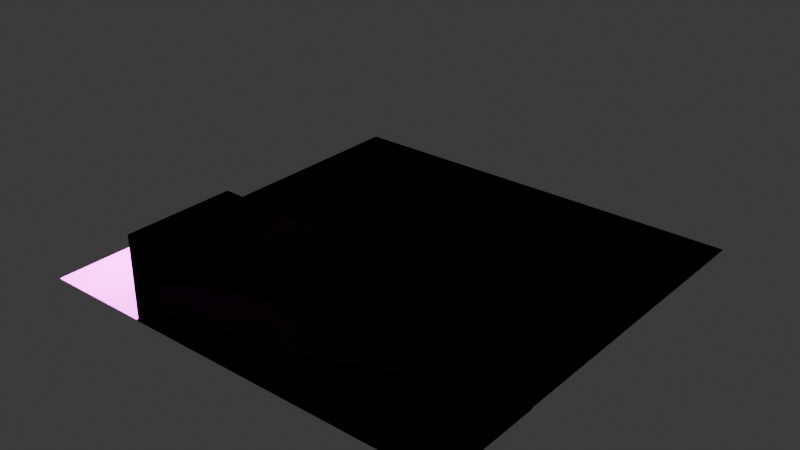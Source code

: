 # Source: Robocup1.blend  (saved by Blender 4.4.30; exported with 4.5.12 LTS)
import bpy
from mathutils import Matrix  # noqa: F401  (used for matrix-valued properties, if any)

bpy.ops.wm.read_factory_settings(use_empty=True)
scene = bpy.context.scene
scene.name = 'Scene'

# ---- collections
col_collection = bpy.data.collections.new('Collection'); scene.collection.children.link(col_collection)

# ---- images (referenced by path relative to the original .blend; pixels are not part of the script)
import os
ASSET_DIR = os.environ.get("B2B_ASSET_DIR", "")  # directory of the original .blend (textures are referenced by path, not embedded)
HERE = os.path.dirname(os.path.abspath(__file__))  # packed textures are extracted next to this script under _unpacked/

def load_image(name, relpath, width, height, colorspace="sRGB"):
    """Load a texture the original file referenced (path relative to the .blend, or extracted next to this script)."""
    p = next((c for c in (os.path.join(HERE, relpath), os.path.join(ASSET_DIR, relpath)) if relpath and os.path.exists(c)), "")
    if p:
        img = bpy.data.images.load(p, check_existing=True)
        img.name = name
    else:  # same state as the original file: an image datablock whose file is absent (Cycles renders it pink)
        img = bpy.data.images.new(name, width, height)
        img.source = "FILE"
        img.filepath = "//" + (relpath or name)
    img.colorspace_settings.name = colorspace
    return img
img_texture_white_jpg = load_image('texture_white.jpg', 'texture_white.jpg', 1024, 1024, 'sRGB')
img_base_grande_png = load_image('base_grande.png', 'base_grande.png', 1024, 1024, 'sRGB')
img_vecteezy_plywood_board_texture_background_2489575_jpg = load_image('vecteezy_plywood-board-texture-background_2489575.jpg', 'vecteezy_plywood-board-texture-background_2489575.jpg', 1024, 1024, 'sRGB')

# ---- materials (node trees are filled in below, after node groups)
mat_texturematerial_007 = bpy.data.materials.new('TextureMaterial.007')
mat_texturematerial_007.use_transparent_shadow = False
mat_basematerial = bpy.data.materials.new('BaseMaterial')
mat_basematerial.use_transparent_shadow = False
mat_material_001 = bpy.data.materials.new('Material.001')
mat_material_004 = bpy.data.materials.new('Material.004')
mat_material_002 = bpy.data.materials.new('Material.002')
mat_material_003 = bpy.data.materials.new('Material.003')
mat_texturematerial_001 = bpy.data.materials.new('TextureMaterial.001')
mat_basematerial_001 = bpy.data.materials.new('BaseMaterial.001')

# ---- material node trees
mat_texturematerial_007.use_nodes = True; mat_texturematerial_007.node_tree.nodes.clear()
_N = mat_texturematerial_007.node_tree.nodes; _L = mat_texturematerial_007.node_tree.links
n0 = _N.new('ShaderNodeBsdfPrincipled'); n0.name = 'Principled BSDF'; n0.location = (0, 300)
n0.inputs[3].default_value = 1.45
n0.inputs[13].default_value = 0.0
n0.inputs[27].default_value = (0.0, 0.0, 0.0, 1.0)
n1 = _N.new('ShaderNodeOutputMaterial'); n1.name = 'Material Output'; n1.location = (300, 300)
n2 = _N.new('ShaderNodeTexImage'); n2.name = 'Image Texture'; n2.location = (-290, 280)
n2.image = img_texture_white_jpg
_L.new(n0.outputs[0], n1.inputs[0])
_L.new(n2.outputs[0], n0.inputs[0])
n1.is_active_output = True
mat_basematerial.use_nodes = True; mat_basematerial.node_tree.nodes.clear()
_N = mat_basematerial.node_tree.nodes; _L = mat_basematerial.node_tree.links
n0 = _N.new('ShaderNodeBsdfPrincipled'); n0.name = 'Principled BSDF'; n0.location = (0, 300)
n0.inputs[3].default_value = 1.45
n0.inputs[13].default_value = 0.0
n0.inputs[27].default_value = (0.0, 0.0, 0.0, 1.0)
n1 = _N.new('ShaderNodeOutputMaterial'); n1.name = 'Material Output'; n1.location = (300, 300)
_L.new(n0.outputs[0], n1.inputs[0])
n1.is_active_output = True
mat_material_001.use_nodes = True; mat_material_001.node_tree.nodes.clear()
_N = mat_material_001.node_tree.nodes; _L = mat_material_001.node_tree.links
n0 = _N.new('ShaderNodeBsdfPrincipled'); n0.name = 'Principled BSDF'; n0.location = (10, 300)
n1 = _N.new('ShaderNodeOutputMaterial'); n1.name = 'Material Output'; n1.location = (300, 300)
n2 = _N.new('ShaderNodeTexImage'); n2.name = 'Image Texture'; n2.location = (-280, 280)
n2.image = img_base_grande_png
_L.new(n0.outputs[0], n1.inputs[0])
_L.new(n2.outputs[0], n0.inputs[0])
n1.is_active_output = True
mat_material_004.use_nodes = True; mat_material_004.node_tree.nodes.clear()
_N = mat_material_004.node_tree.nodes; _L = mat_material_004.node_tree.links
n0 = _N.new('ShaderNodeBsdfPrincipled'); n0.name = 'Principled BSDF'; n0.location = (10, 300)
n1 = _N.new('ShaderNodeOutputMaterial'); n1.name = 'Material Output'; n1.location = (300, 300)
n2 = _N.new('ShaderNodeTexImage'); n2.name = 'Image Texture'; n2.location = (-280, 280)
n2.image = img_vecteezy_plywood_board_texture_background_2489575_jpg
_L.new(n0.outputs[0], n1.inputs[0])
_L.new(n2.outputs[0], n0.inputs[0])
n1.is_active_output = True
mat_material_002.use_nodes = True; mat_material_002.node_tree.nodes.clear()
_N = mat_material_002.node_tree.nodes; _L = mat_material_002.node_tree.links
n0 = _N.new('ShaderNodeBsdfPrincipled'); n0.name = 'Principled BSDF'; n0.location = (0, 300)
n0.inputs[13].default_value = 0.0
n0.inputs[27].default_value = (0.0, 0.0, 0.0, 1.0)
n1 = _N.new('ShaderNodeOutputMaterial'); n1.name = 'Material Output'; n1.location = (300, 300)
n2 = _N.new('ShaderNodeTexImage'); n2.name = 'Image Texture'; n2.location = (-300, 300)
n2.label = 'Base Color'
n2.image = img_vecteezy_plywood_board_texture_background_2489575_jpg
_L.new(n0.outputs[0], n1.inputs[0])
_L.new(n2.outputs[0], n0.inputs[0])
n1.is_active_output = True
mat_material_003.use_nodes = True; mat_material_003.node_tree.nodes.clear()
_N = mat_material_003.node_tree.nodes; _L = mat_material_003.node_tree.links
n0 = _N.new('ShaderNodeBsdfPrincipled'); n0.name = 'Principled BSDF'; n0.location = (0, 300)
n0.inputs[13].default_value = 0.0
n0.inputs[27].default_value = (0.0, 0.0, 0.0, 1.0)
n1 = _N.new('ShaderNodeOutputMaterial'); n1.name = 'Material Output'; n1.location = (300, 300)
n2 = _N.new('ShaderNodeTexImage'); n2.name = 'Image Texture'; n2.location = (-300, 300)
n2.label = 'Base Color'
n2.image = img_base_grande_png
_L.new(n0.outputs[0], n1.inputs[0])
_L.new(n2.outputs[0], n0.inputs[0])
n1.is_active_output = True
mat_texturematerial_001.use_nodes = True; mat_texturematerial_001.node_tree.nodes.clear()
_N = mat_texturematerial_001.node_tree.nodes; _L = mat_texturematerial_001.node_tree.links
n0 = _N.new('ShaderNodeBsdfPrincipled'); n0.name = 'Principled BSDF'; n0.location = (0, 300)
n0.inputs[3].default_value = 1.45
n0.inputs[13].default_value = 0.0
n0.inputs[27].default_value = (0.0, 0.0, 0.0, 1.0)
n1 = _N.new('ShaderNodeOutputMaterial'); n1.name = 'Material Output'; n1.location = (300, 300)
n2 = _N.new('ShaderNodeTexImage'); n2.name = 'Image Texture'; n2.location = (-300, 300)
n2.label = 'Base Color'
n2.image = img_texture_white_jpg
_L.new(n0.outputs[0], n1.inputs[0])
_L.new(n2.outputs[0], n0.inputs[0])
n1.is_active_output = True
mat_basematerial_001.use_nodes = True; mat_basematerial_001.node_tree.nodes.clear()
_N = mat_basematerial_001.node_tree.nodes; _L = mat_basematerial_001.node_tree.links
n0 = _N.new('ShaderNodeBsdfPrincipled'); n0.name = 'Principled BSDF'; n0.location = (0, 300)
n0.inputs[3].default_value = 1.45
n0.inputs[13].default_value = 0.0
n0.inputs[27].default_value = (0.0, 0.0, 0.0, 1.0)
n1 = _N.new('ShaderNodeOutputMaterial'); n1.name = 'Material Output'; n1.location = (300, 300)
_L.new(n0.outputs[0], n1.inputs[0])
n1.is_active_output = True

# ---- world
world_world = bpy.data.worlds.new('World'); scene.world = world_world
world_world.use_nodes = True; world_world.node_tree.nodes.clear()
_N = world_world.node_tree.nodes; _L = world_world.node_tree.links
n0 = _N.new('ShaderNodeOutputWorld'); n0.name = 'World Output'; n0.location = (300, 300)
n1 = _N.new('ShaderNodeBackground'); n1.name = 'Background'; n1.location = (10, 300)
n1.inputs[0].default_value = (0.05088, 0.05088, 0.05088, 1.0)
_L.new(n1.outputs[0], n0.inputs[0])
n0.is_active_output = True
world_world.color = (0.05088, 0.05088, 0.05088)
world_world.use_sun_shadow = False
world_world.sun_shadow_jitter_overblur = 0.0

# ---- lights
light_light_001 = bpy.data.lights.new('Light.001', 'POINT')
light_light_001.transmission_factor = 0.0
light_light_001.use_soft_falloff = False
light_light_001.energy = 1000.0
light_light_001.shadow_soft_size = 2.54
light_light_001.shadow_maximum_resolution = 0.006
light_light_001.use_absolute_resolution = True
light_light_004 = bpy.data.lights.new('Light.004', 'POINT')
light_light_004.transmission_factor = 0.0
light_light_004.use_soft_falloff = False
light_light_004.energy = 1000.0
light_light_004.shadow_soft_size = 9.53
light_light_004.shadow_maximum_resolution = 0.006
light_light_004.use_absolute_resolution = True
light_light_006 = bpy.data.lights.new('Light.006', 'POINT')
light_light_006.transmission_factor = 0.0
light_light_006.use_soft_falloff = False
light_light_006.energy = 1000.0
light_light_006.shadow_soft_size = 0.1
light_light_006.shadow_maximum_resolution = 0.006
light_light_006.use_absolute_resolution = True
light_light_002 = bpy.data.lights.new('Light.002', 'POINT')
light_light_002.transmission_factor = 0.0
light_light_002.use_soft_falloff = False
light_light_002.energy = 1000.0
light_light_002.shadow_soft_size = 9.56
light_light_002.shadow_maximum_resolution = 0.006
light_light_002.use_absolute_resolution = True
light_light_003 = bpy.data.lights.new('Light.003', 'POINT')
light_light_003.transmission_factor = 0.0
light_light_003.use_soft_falloff = False
light_light_003.energy = 1000.0
light_light_003.shadow_soft_size = 0.1
light_light_003.shadow_maximum_resolution = 0.006
light_light_003.use_absolute_resolution = True
light_light_005 = bpy.data.lights.new('Light.005', 'POINT')
light_light_005.transmission_factor = 0.0
light_light_005.use_soft_falloff = False
light_light_005.energy = 1000.0
light_light_005.shadow_soft_size = 10.72
light_light_005.shadow_maximum_resolution = 0.006
light_light_005.use_absolute_resolution = True
light_light_007 = bpy.data.lights.new('Light.007', 'POINT')
light_light_007.use_soft_falloff = False
light_light_007.energy = 1000.0
light_light_007.shadow_soft_size = 0.1
light_light_007.use_absolute_resolution = True
light_light_008 = bpy.data.lights.new('Light.008', 'POINT')
light_light_008.use_soft_falloff = False
light_light_008.energy = 1000.0
light_light_008.shadow_soft_size = 0.1
light_light_008.use_absolute_resolution = True
light_light_009 = bpy.data.lights.new('Light.009', 'POINT')
light_light_009.use_soft_falloff = False
light_light_009.energy = 1000.0
light_light_009.shadow_soft_size = 0.1
light_light_009.use_absolute_resolution = True
light_light_010 = bpy.data.lights.new('Light.010', 'POINT')
light_light_010.use_soft_falloff = False
light_light_010.energy = 1000.0
light_light_010.shadow_soft_size = 0.1
light_light_010.use_absolute_resolution = True
light_light_011 = bpy.data.lights.new('Light.011', 'POINT')
light_light_011.use_soft_falloff = False
light_light_011.energy = 1000.0
light_light_011.shadow_soft_size = 0.1
light_light_011.use_absolute_resolution = True
light_light_012 = bpy.data.lights.new('Light.012', 'POINT')
light_light_012.use_soft_falloff = False
light_light_012.energy = 1000.0
light_light_012.shadow_soft_size = 0.1
light_light_012.use_absolute_resolution = True

# ---- meshes
me_cube_002 = bpy.data.meshes.new('Cube.002')
me_cube_002.from_pydata([(-1.0, -1.0, -1.0), (-1.0, -1.0, 1.0), (-1.0, 1.0, -1.0), (-1.0, 1.0, 1.0), (1.0, -1.0, -1.0), (1.0, -1.0, 1.0), (1.0, 1.0, -1.0), (1.0, 1.0, 1.0)], [], [(3, 5, 7), (3, 1, 5), (1, 2, 0), (3, 6, 2), (7, 4, 6), (5, 0, 4), (6, 0, 2), (1, 3, 2), (3, 7, 6), (7, 5, 4), (5, 1, 0), (6, 4, 0)])
me_cube_002.polygons.foreach_set('material_index', [0, 0, 1, 1, 1, 1, 1, 1, 1, 1, 1, 1])
_uv = me_cube_002.uv_layers.new(name='Cube_021-mesh-map-0')
_uv.uv.foreach_set('vector', [0.875, 0.5, 0.625, 0.75, 0.625, 0.5, 0.875, 0.5, 0.875, 0.75, 0.625, 0.75, 0.625, 0.0, 0.375, 0.25, 0.375, 0.0, 0.625, 0.25, 0.375, 0.5, 0.375, 0.25, 0.625, 0.5, 0.375, 0.75, 0.375, 0.5, 0.625, 0.75, 0.375, 1.0, 0.375, 0.75, 0.375, 0.5, 0.125, 0.75, 0.125, 0.5, 0.625, 0.0, 0.625, 0.25, 0.375, 0.25, 0.625, 0.25, 0.625, 0.5, 0.375, 0.5, 0.625, 0.5, 0.625, 0.75, 0.375, 0.75, 0.625, 0.75, 0.625, 1.0, 0.375, 1.0, 0.375, 0.5, 0.375, 0.75, 0.125, 0.75])
me_cube_002.materials.append(mat_texturematerial_007)
me_cube_002.materials.append(mat_basematerial)
me_cube_002.update()
me_cube_002.normals_split_custom_set([tuple(v) for v in zip(*[iter([0.0, 0.0, 1.0, 0.0, 0.0, 1.0, 0.0, 0.0, 1.0, 0.0, 0.0, 1.0, 0.0, 0.0, 1.0, 0.0, 0.0, 1.0, -1.0, 0.0, 0.0, -1.0, 0.0, 0.0, -1.0, 0.0, 0.0, 0.0, 1.0, 0.0, 0.0, 1.0, 0.0, 0.0, 1.0, 0.0, 1.0, 0.0, 0.0, 1.0, 0.0, 0.0, 1.0, 0.0, 0.0, 0.0, -1.0, 0.0, 0.0, -1.0, 0.0, 0.0, -1.0, 0.0, 0.0, 0.0, -1.0, 0.0, 0.0, -1.0, 0.0, 0.0, -1.0, -1.0, 0.0, 0.0, -1.0, 0.0, 0.0, -1.0, 0.0, 0.0, 0.0, 1.0, 0.0, 0.0, 1.0, 0.0, 0.0, 1.0, 0.0, 1.0, 0.0, 0.0, 1.0, 0.0, 0.0, 1.0, 0.0, 0.0, 0.0, -1.0, 0.0, 0.0, -1.0, 0.0, 0.0, -1.0, 0.0, 0.0, 0.0, -1.0, 0.0, 0.0, -1.0, 0.0, 0.0, -1.0])] * 3)])
me_cube = bpy.data.meshes.new('Cube')
me_cube.from_pydata([(-2.414, -1.409, -0.4998), (-2.414, -1.409, 0.4998), (-2.414, 1.409, -0.4998), (-2.414, 1.409, 0.4998), (2.414, -1.409, -0.4998), (2.414, -1.409, 0.4998), (2.414, 1.409, -0.4998), (2.414, 1.409, 0.4998)], [], [(0, 1, 3, 2), (2, 3, 7, 6), (6, 7, 5, 4), (4, 5, 1, 0), (2, 6, 4, 0), (7, 3, 1, 5)])
_uv = me_cube.uv_layers.new(name='UVMap')
_uv.uv.foreach_set('vector', [0.375, 0.0, 0.625, 0.0, 0.625, 0.25, 0.375, 0.25, 0.375, 0.25, 0.625, 0.25, 0.625, 0.5, 0.375, 0.5, 0.375, 0.5, 0.625, 0.5, 0.625, 0.75, 0.375, 0.75, 0.375, 0.75, 0.625, 0.75, 0.625, 1.0, 0.375, 1.0, 0.125, 0.5, 0.375, 0.5, 0.375, 0.75, 0.125, 0.75, 0.008284, 0.007808, 1.005, 0.009959, 1.004, 1.001, 0.007546, 0.9988])
me_cube.materials.append(mat_material_001)
me_cube.update()
me_cube_001 = bpy.data.meshes.new('Cube.001')
me_cube_001.from_pydata([(-2.32, -1.209, -0.982), (-2.32, -1.209, 0.982), (-2.32, 1.209, -0.982), (-2.32, 1.209, 0.982), (2.32, -1.209, -0.982), (2.32, -1.209, 0.982), (2.32, 1.209, -0.982), (2.32, 1.209, 0.982)], [], [(0, 1, 3, 2), (2, 3, 7, 6), (6, 7, 5, 4), (4, 5, 1, 0), (2, 6, 4, 0), (7, 3, 1, 5)])
_uv = me_cube_001.uv_layers.new(name='UVMap')
_uv.uv.foreach_set('vector', [0.08255, 0.07329, 0.9174, 0.07329, 0.9174, 0.9082, 0.08255, 0.9082, 0.01858, 0.02605, 0.9814, 0.02605, 0.9814, 0.9889, 0.01858, 0.9889, 0.1516, 0.2766, 0.8484, 0.2766, 0.8484, 0.9734, 0.1516, 0.9734, 0.9939, 0.9917, 0.006075, 0.9917, 0.006075, 0.003819, 0.9939, 0.003819, 0.125, 0.5, 0.375, 0.5, 0.375, 0.75, 0.125, 0.75, 0.4351, 0.3157, 1.065, 0.3101, 1.065, 0.9399, 0.4351, 0.9343])
me_cube_001.materials.append(mat_material_004)
me_cube_001.update()
me_cube_003 = bpy.data.meshes.new('Cube.003')
me_cube_003.from_pydata([(-2.32, -1.209, -0.982), (-2.32, -1.209, 0.982), (-2.32, 1.209, -0.982), (-2.32, 1.209, 0.982), (2.32, -1.209, -0.982), (2.32, -1.209, 0.982), (2.32, 1.209, -0.982), (2.32, 1.209, 0.982)], [], [(1, 2, 0), (3, 6, 2), (7, 4, 6), (5, 0, 4), (6, 0, 2), (3, 5, 7), (1, 3, 2), (3, 7, 6), (7, 5, 4), (5, 1, 0), (6, 4, 0), (3, 1, 5)])
_uv = me_cube_003.uv_layers.new(name='Cube_001-mesh-map-0')
_uv.uv.foreach_set('vector', [0.9174, 0.07329, 0.08255, 0.9082, 0.08255, 0.07329, 0.9814, 0.02605, 0.01858, 0.9889, 0.01858, 0.02605, 0.8484, 0.2766, 0.1516, 0.9734, 0.1516, 0.2766, 0.006075, 0.9917, 0.9939, 0.003819, 0.9939, 0.9917, 0.375, 0.5, 0.125, 0.75, 0.125, 0.5, 1.065, 0.3101, 0.4351, 0.9343, 0.4351, 0.3157, 0.9174, 0.07329, 0.9174, 0.9082, 0.08255, 0.9082, 0.9814, 0.02605, 0.9814, 0.9889, 0.01858, 0.9889, 0.8484, 0.2766, 0.8484, 0.9734, 0.1516, 0.9734, 0.006075, 0.9917, 0.006075, 0.003819, 0.9939, 0.003819, 0.375, 0.5, 0.375, 0.75, 0.125, 0.75, 1.065, 0.3101, 1.065, 0.9399, 0.4351, 0.9343])
me_cube_003.materials.append(mat_material_002)
me_cube_003.update()
me_cube_003.normals_split_custom_set([tuple(v) for v in zip(*[iter([-1.0, 0.0, 0.0, -1.0, 0.0, 0.0, -1.0, 0.0, 0.0, 0.0, 1.0, 0.0, 0.0, 1.0, 0.0, 0.0, 1.0, 0.0, 1.0, 0.0, 0.0, 1.0, 0.0, 0.0, 1.0, 0.0, 0.0, 0.0, -1.0, 0.0, 0.0, -1.0, 0.0, 0.0, -1.0, 0.0, 0.0, 0.0, -1.0, 0.0, 0.0, -1.0, 0.0, 0.0, -1.0, 0.0, 0.0, 1.0, 0.0, 0.0, 1.0, 0.0, 0.0, 1.0, -1.0, 0.0, 0.0, -1.0, 0.0, 0.0, -1.0, 0.0, 0.0, 0.0, 1.0, 0.0, 0.0, 1.0, 0.0, 0.0, 1.0, 0.0, 1.0, 0.0, 0.0, 1.0, 0.0, 0.0, 1.0, 0.0, 0.0, 0.0, -1.0, 0.0, 0.0, -1.0, 0.0, 0.0, -1.0, 0.0, 0.0, 0.0, -1.0, 0.0, 0.0, -1.0, 0.0, 0.0, -1.0, 0.0, 0.0, 1.0, 0.0, 0.0, 1.0, 0.0, 0.0, 1.0])] * 3)])
me_cube_004 = bpy.data.meshes.new('Cube.004')
me_cube_004.from_pydata([(-2.414, -1.409, -0.4998), (-2.414, -1.409, 0.4998), (-2.414, 1.409, -0.4998), (-2.414, 1.409, 0.4998), (2.414, -1.409, -0.4998), (2.414, -1.409, 0.4998), (2.414, 1.409, -0.4998), (2.414, 1.409, 0.4998)], [], [(1, 2, 0), (3, 6, 2), (7, 4, 6), (5, 0, 4), (6, 0, 2), (3, 5, 7), (1, 3, 2), (3, 7, 6), (7, 5, 4), (5, 1, 0), (6, 4, 0), (3, 1, 5)])
_uv = me_cube_004.uv_layers.new(name='Cube-mesh-map-0')
_uv.uv.foreach_set('vector', [0.625, 0.0, 0.375, 0.25, 0.375, 0.0, 0.625, 0.25, 0.375, 0.5, 0.375, 0.25, 0.625, 0.5, 0.375, 0.75, 0.375, 0.5, 0.625, 0.75, 0.375, 1.0, 0.375, 0.75, 0.375, 0.5, 0.125, 0.75, 0.125, 0.5, 1.005, 0.009959, 0.007546, 0.9988, 0.008284, 0.007808, 0.625, 0.0, 0.625, 0.25, 0.375, 0.25, 0.625, 0.25, 0.625, 0.5, 0.375, 0.5, 0.625, 0.5, 0.625, 0.75, 0.375, 0.75, 0.625, 0.75, 0.625, 1.0, 0.375, 1.0, 0.375, 0.5, 0.375, 0.75, 0.125, 0.75, 1.005, 0.009959, 1.004, 1.001, 0.007546, 0.9988])
me_cube_004.materials.append(mat_material_003)
me_cube_004.update()
me_cube_004.normals_split_custom_set([tuple(v) for v in zip(*[iter([-1.0, 0.0, 0.0, -1.0, 0.0, 0.0, -1.0, 0.0, 0.0, 0.0, 1.0, 0.0, 0.0, 1.0, 0.0, 0.0, 1.0, 0.0, 1.0, 0.0, 0.0, 1.0, 0.0, 0.0, 1.0, 0.0, 0.0, 0.0, -1.0, 0.0, 0.0, -1.0, 0.0, 0.0, -1.0, 0.0, 0.0, 0.0, -1.0, 0.0, 0.0, -1.0, 0.0, 0.0, -1.0, 0.0, 0.0, 1.0, 0.0, 0.0, 1.0, 0.0, 0.0, 1.0, -1.0, 0.0, 0.0, -1.0, 0.0, 0.0, -1.0, 0.0, 0.0, 0.0, 1.0, 0.0, 0.0, 1.0, 0.0, 0.0, 1.0, 0.0, 1.0, 0.0, 0.0, 1.0, 0.0, 0.0, 1.0, 0.0, 0.0, 0.0, -1.0, 0.0, 0.0, -1.0, 0.0, 0.0, -1.0, 0.0, 0.0, 0.0, -1.0, 0.0, 0.0, -1.0, 0.0, 0.0, -1.0, 0.0, 0.0, 1.0, 0.0, 0.0, 1.0, 0.0, 0.0, 1.0])] * 3)])
me_cube_005 = bpy.data.meshes.new('Cube.005')
me_cube_005.from_pydata([(-1.0, -1.0, -1.0), (-1.0, -1.0, 1.0), (-1.0, 1.0, -1.0), (-1.0, 1.0, 1.0), (1.0, -1.0, -1.0), (1.0, -1.0, 1.0), (1.0, 1.0, -1.0), (1.0, 1.0, 1.0)], [], [(3, 5, 7), (3, 1, 5), (1, 2, 0), (3, 6, 2), (7, 4, 6), (5, 0, 4), (6, 0, 2), (1, 3, 2), (3, 7, 6), (7, 5, 4), (5, 1, 0), (6, 4, 0)])
me_cube_005.polygons.foreach_set('material_index', [0, 0, 1, 1, 1, 1, 1, 1, 1, 1, 1, 1])
_uv = me_cube_005.uv_layers.new(name='Cube_002-mesh-map-0')
_uv.uv.foreach_set('vector', [0.875, 0.5, 0.625, 0.75, 0.625, 0.5, 0.875, 0.5, 0.875, 0.75, 0.625, 0.75, 0.625, 0.0, 0.375, 0.25, 0.375, 0.0, 0.625, 0.25, 0.375, 0.5, 0.375, 0.25, 0.625, 0.5, 0.375, 0.75, 0.375, 0.5, 0.625, 0.75, 0.375, 1.0, 0.375, 0.75, 0.375, 0.5, 0.125, 0.75, 0.125, 0.5, 0.625, 0.0, 0.625, 0.25, 0.375, 0.25, 0.625, 0.25, 0.625, 0.5, 0.375, 0.5, 0.625, 0.5, 0.625, 0.75, 0.375, 0.75, 0.625, 0.75, 0.625, 1.0, 0.375, 1.0, 0.375, 0.5, 0.375, 0.75, 0.125, 0.75])
me_cube_005.materials.append(mat_texturematerial_001)
me_cube_005.materials.append(mat_basematerial_001)
me_cube_005.update()
me_cube_005.normals_split_custom_set([tuple(v) for v in zip(*[iter([0.0, 0.0, 1.0, 0.0, 0.0, 1.0, 0.0, 0.0, 1.0, 0.0, 0.0, 1.0, 0.0, 0.0, 1.0, 0.0, 0.0, 1.0, -1.0, 0.0, 0.0, -1.0, 0.0, 0.0, -1.0, 0.0, 0.0, 0.0, 1.0, 0.0, 0.0, 1.0, 0.0, 0.0, 1.0, 0.0, 1.0, 0.0, 0.0, 1.0, 0.0, 0.0, 1.0, 0.0, 0.0, 0.0, -1.0, 0.0, 0.0, -1.0, 0.0, 0.0, -1.0, 0.0, 0.0, 0.0, -1.0, 0.0, 0.0, -1.0, 0.0, 0.0, -1.0, -1.0, 0.0, 0.0, -1.0, 0.0, 0.0, -1.0, 0.0, 0.0, 0.0, 1.0, 0.0, 0.0, 1.0, 0.0, 0.0, 1.0, 0.0, 1.0, 0.0, 0.0, 1.0, 0.0, 0.0, 1.0, 0.0, 0.0, 0.0, -1.0, 0.0, 0.0, -1.0, 0.0, 0.0, -1.0, 0.0, 0.0, 0.0, -1.0, 0.0, 0.0, -1.0, 0.0, 0.0, -1.0])] * 3)])

# ---- objects
ob_light_001 = bpy.data.objects.new('Light.001', light_light_001)
ob_plano_013 = bpy.data.objects.new('Plano.013', me_cube_002)
ob_light_002 = bpy.data.objects.new('Light.002', light_light_004)
ob_light_003 = bpy.data.objects.new('Light.003', light_light_006)
ob_cube = bpy.data.objects.new('Cube', me_cube)
ob_cube_001 = bpy.data.objects.new('Cube.001', me_cube_001)
ob_light_004 = bpy.data.objects.new('Light.004', light_light_002)
ob_light_005 = bpy.data.objects.new('Light.005', light_light_003)
ob_light_006 = bpy.data.objects.new('Light.006', light_light_005)
ob_light_007 = bpy.data.objects.new('Light.007', light_light_007)
ob_light_008 = bpy.data.objects.new('Light.008', light_light_008)
ob_light_009 = bpy.data.objects.new('Light.009', light_light_009)
ob_cube_002 = bpy.data.objects.new('Cube.002', me_cube_003)
ob_cube_003 = bpy.data.objects.new('Cube.003', me_cube_004)
ob_light_010 = bpy.data.objects.new('Light.010', light_light_010)
ob_light_011 = bpy.data.objects.new('Light.011', light_light_011)
ob_plano_001 = bpy.data.objects.new('Plano.001', me_cube_005)
ob_light_012 = bpy.data.objects.new('Light.012', light_light_012)

# ---- transforms, parenting, visibility, modifiers, constraints
ob_light_001.location = (-2.907, -3.199, 1.492)
ob_light_001.rotation_euler = (0.6503, 0.05522, 1.866)
ob_light_001.scale = (1.0, 1.0, 1.0)
ob_plano_013.location = (0.0, 0.0, 0.0)
ob_plano_013.scale = (4.0, 4.0, 0.001074)
ob_light_002.location = (-0.4155, -2.575, 3.886)
ob_light_002.rotation_euler = (0.6503, 0.05522, 1.866)
ob_light_002.scale = (1.0, 1.0, 1.0)
ob_light_003.location = (2.931, 2.596, 3.067)
ob_light_003.rotation_euler = (0.6503, 0.05522, 1.866)
ob_light_003.scale = (1.0, 1.0, 1.0)
ob_cube.location = (-2.995, -3.245, 0.009)
ob_cube.scale = (0.4142, 0.5322, 0.02001)
ob_cube_001.location = (1.016, -2.975, 0.75)
ob_cube_001.scale = (1.293, 0.8272, 0.7637)
ob_light_004.location = (0.4241, 0.0007657, 3.064)
ob_light_004.rotation_euler = (0.6503, 0.05522, 1.866)
ob_light_004.scale = (1.0, 1.0, 1.0)
ob_light_005.location = (-2.702, 2.244, 3.064)
ob_light_005.rotation_euler = (0.6503, 0.05522, 1.866)
ob_light_005.scale = (1.0, 1.0, 1.0)
ob_light_006.location = (3.017, -2.537, 3.886)
ob_light_006.rotation_euler = (0.6503, 0.05522, 1.866)
ob_light_006.scale = (1.0, 1.0, 1.0)
ob_light_007.location = (3.017, -2.537, 3.886)
ob_light_007.rotation_euler = (0.6503, 0.05522, 1.866)
ob_light_007.scale = (1.0, 1.0, 1.0)
ob_light_008.location = (-2.702, 2.244, 3.064)
ob_light_008.rotation_euler = (0.6503, 0.05522, 1.866)
ob_light_008.scale = (1.0, 1.0, 1.0)
ob_light_009.location = (0.4241, 0.0007657, 3.064)
ob_light_009.rotation_euler = (0.6503, 0.05522, 1.866)
ob_light_009.scale = (1.0, 1.0, 1.0)
ob_cube_002.location = (1.016, -2.975, 0.75)
ob_cube_002.scale = (1.293, 0.8272, 0.7637)
ob_cube_003.location = (-2.995, -3.245, 0.009)
ob_cube_003.scale = (0.4142, 0.5322, 0.0)
ob_light_010.location = (2.931, 2.596, 3.067)
ob_light_010.rotation_euler = (0.6503, 0.05522, 1.866)
ob_light_010.scale = (1.0, 1.0, 1.0)
ob_light_011.location = (-0.4155, -2.575, 3.886)
ob_light_011.rotation_euler = (0.6503, 0.05522, 1.866)
ob_light_011.scale = (1.0, 1.0, 1.0)
ob_plano_001.location = (0.0, 0.0, 0.0)
ob_plano_001.scale = (4.0, 4.0, 0.001074)
ob_light_012.location = (-2.907, -2.368, 3.09)
ob_light_012.rotation_euler = (0.6503, 0.05522, 1.866)
ob_light_012.scale = (1.0, 1.0, 1.0)

# ---- collection membership
col_collection.objects.link(ob_light_001)
col_collection.objects.link(ob_plano_013)
col_collection.objects.link(ob_light_002)
col_collection.objects.link(ob_light_003)
col_collection.objects.link(ob_cube)
col_collection.objects.link(ob_cube_001)
col_collection.objects.link(ob_light_004)
col_collection.objects.link(ob_light_005)
col_collection.objects.link(ob_light_006)
col_collection.objects.link(ob_light_007)
col_collection.objects.link(ob_light_008)
col_collection.objects.link(ob_light_009)
col_collection.objects.link(ob_cube_002)
col_collection.objects.link(ob_cube_003)
col_collection.objects.link(ob_light_010)
col_collection.objects.link(ob_light_011)
col_collection.objects.link(ob_plano_001)
col_collection.objects.link(ob_light_012)

# ---- scene / render settings (as saved in the file)
scene.frame_start = 1; scene.frame_end = 250; scene.frame_set(0)
scene.render.engine = 'BLENDER_EEVEE_NEXT'
scene.cycles.sampling_pattern = 'TABULATED_SOBOL'
scene.eevee.ray_tracing_options.trace_max_roughness = 0.0
bpy.context.view_layer.update()

# ---- added for rendering (the .blend has no active camera): camera
cam_auto = bpy.data.cameras.new('AutoCamera')
cam_auto.lens = 50.0
cam_auto.sensor_width = 36.0
cam_auto.clip_end = 1000.0
ob_auto_camera = bpy.data.objects.new('AutoCamera', cam_auto)
scene.collection.objects.link(ob_auto_camera)
ob_auto_camera.location = (10.5773, -12.6835, 9.20511)
ob_auto_camera.rotation_euler = (1.09748, -7.21219e-08, 0.694738)
scene.camera = ob_auto_camera
bpy.context.view_layer.update()
